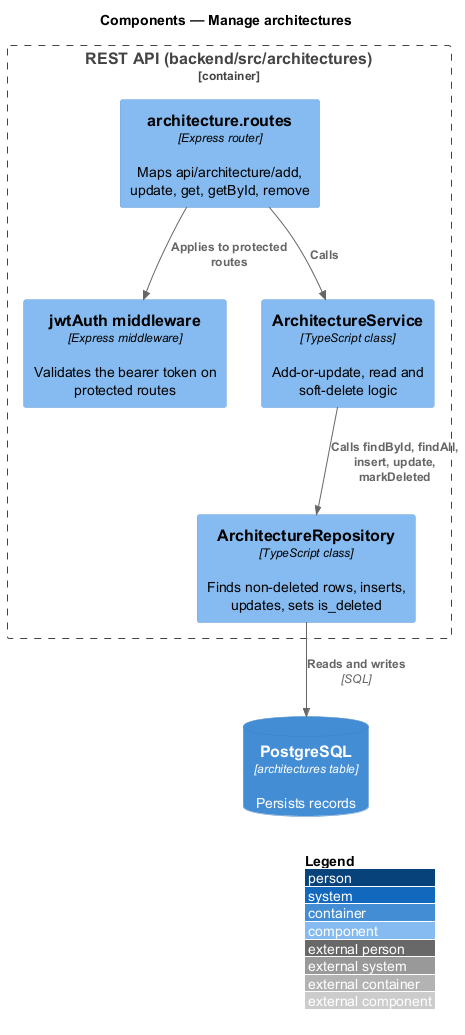

The diagram above was rendered by PlantUML. Its source (embedded in the PNG):
@startuml
!include <C4/C4_Component>
LAYOUT_WITH_LEGEND()
title Components — Manage architectures

Container_Boundary(api, "REST API (backend/src/architectures)") {
  Component(routes, "architecture.routes", "Express router", "Maps api/architecture/add, update, get, getById, remove")
  Component(auth, "jwtAuth middleware", "Express middleware", "Validates the bearer token on protected routes")
  Component(service, "ArchitectureService", "TypeScript class", "Add-or-update, read and soft-delete logic")
  Component(repo, "ArchitectureRepository", "TypeScript class", "Finds non-deleted rows, inserts, updates, sets is_deleted")
}
ContainerDb(db, "PostgreSQL", "architectures table", "Persists records")

Rel(routes, auth, "Applies to protected routes")
Rel(routes, service, "Calls")
Rel(service, repo, "Calls findById, findAll, insert, update, markDeleted")
Rel(repo, db, "Reads and writes", "SQL")
@enduml